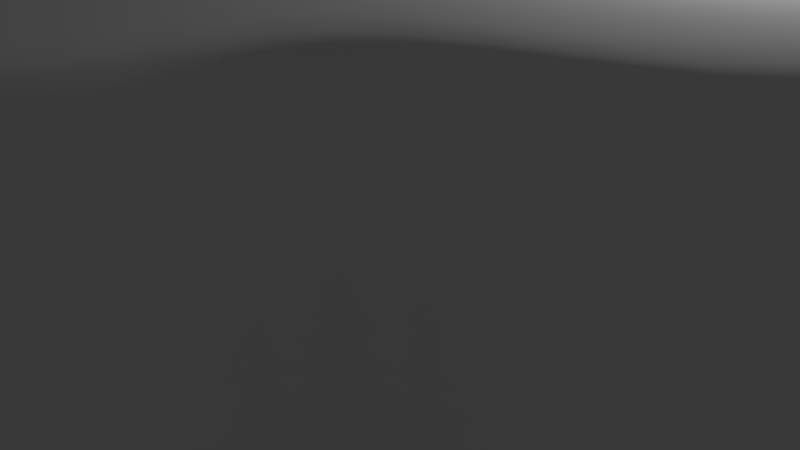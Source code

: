 # Source: TreeStump.blend  (saved by Blender 2.77.0; exported with 4.5.12 LTS)
import bpy
from mathutils import Matrix  # noqa: F401  (used for matrix-valued properties, if any)

bpy.ops.wm.read_factory_settings(use_empty=True)
scene = bpy.context.scene
scene.name = 'Scene'

# ---- collections
col_collection_1 = bpy.data.collections.new('Collection 1'); scene.collection.children.link(col_collection_1)

# ---- images (referenced by path relative to the original .blend; pixels are not part of the script)
import os
ASSET_DIR = os.environ.get("B2B_ASSET_DIR", "")  # directory of the original .blend (textures are referenced by path, not embedded)
HERE = os.path.dirname(os.path.abspath(__file__))  # packed textures are extracted next to this script under _unpacked/

def load_image(name, relpath, width, height, colorspace="sRGB"):
    """Load a texture the original file referenced (path relative to the .blend, or extracted next to this script)."""
    p = next((c for c in (os.path.join(HERE, relpath), os.path.join(ASSET_DIR, relpath)) if relpath and os.path.exists(c)), "")
    if p:
        img = bpy.data.images.load(p, check_existing=True)
        img.name = name
    else:  # same state as the original file: an image datablock whose file is absent (Cycles renders it pink)
        img = bpy.data.images.new(name, width, height)
        img.source = "FILE"
        img.filepath = "//" + (relpath or name)
    img.colorspace_settings.name = colorspace
    return img
img_stumptex = load_image('StumpTex', '_unpacked/StumpTex.a200248d.png', 512, 512, 'sRGB')

# ---- materials (node trees are filled in below, after node groups)
mat_material_001 = bpy.data.materials.new('Material.001')
mat_material_001.alpha_threshold = 0.0
mat_material_001.roughness = 0.5

# ---- material node trees
mat_material_001.use_nodes = True; mat_material_001.node_tree.nodes.clear()
_N = mat_material_001.node_tree.nodes; _L = mat_material_001.node_tree.links
n0 = _N.new('ShaderNodeOutputMaterial'); n0.name = 'Material Output'; n0.location = (300, 300)
n1 = _N.new('ShaderNodeBsdfDiffuse'); n1.name = 'Diffuse BSDF'; n1.location = (10, 300)
n2 = _N.new('ShaderNodeTexImage'); n2.name = 'Image Texture'; n2.location = (0, 0)
n2.width = 140
n2.image = img_stumptex
_L.new(n1.outputs[0], n0.inputs[0])
n0.is_active_output = True

# ---- world
world_world = bpy.data.worlds.new('World'); scene.world = world_world
world_world.color = (0.05088, 0.05088, 0.05088)
world_world.use_sun_shadow = False
world_world.sun_shadow_jitter_overblur = 0.0
world_world.cycles.sampling_method = 'MANUAL'

# ---- cameras
cam_camera = bpy.data.cameras.new('Camera')
cam_camera.clip_end = 100.0
cam_camera.lens = 35.0
cam_camera.sensor_width = 32.0
cam_camera.sensor_height = 18.0
cam_camera.ortho_scale = 7.314
cam_camera.dof.focus_distance = 0.0

# ---- lights
light_lamp = bpy.data.lights.new('Lamp', 'POINT')
light_lamp.transmission_factor = 0.0
light_lamp.cutoff_distance = 30.0
light_lamp.energy = 100.0
light_lamp.shadow_buffer_clip_start = 1.001
light_lamp.shadow_soft_size = 0.1
light_lamp.shadow_maximum_resolution = 0.006
light_lamp.use_absolute_resolution = True

# ---- meshes
me_circle = bpy.data.meshes.new('Circle')
me_circle.from_pydata([(0.00317, 1.32, 0.0), (-0.4958, 1.221, 0.0), (-0.8957, 0.9842, 0.0), (-1.201, 0.515, 0.0), (-1.301, 0.01601, 0.0), (-0.6354, -0.1942, 0.0), (-0.9188, -0.9059, 0.0), (-0.4958, -1.189, 0.0), (0.00317, -1.288, 0.0), (0.5021, -1.189, 0.0), (0.44, -0.4324, 0.0), (1.208, -0.4829, 0.0), (1.307, 0.01601, 0.0), (1.208, 0.515, 0.0), (0.9133, 0.5871, 0.0), (0.5021, 1.221, 0.0), (1.017e-08, 1.273, 0.5581), (-0.4872, 1.176, 0.5581), (-0.8824, 0.9356, 0.5581), (-1.176, 0.4872, 0.5581), (-1.273, -5.869e-08, 0.5581), (-0.742, -0.2657, 0.5581), (-0.9001, -0.9001, 0.5581), (-0.4872, -1.176, 0.5581), (-1.82e-07, -1.273, 0.5581), (0.4871, -1.176, 0.5581), (0.5281, -0.5369, 0.5581), (1.176, -0.4872, 0.5581), (1.273, 1.213e-08, 0.5581), (1.176, 0.4872, 0.5581), (0.8166, 0.684, 0.5581), (0.4871, 1.176, 0.5581), (-2.98e-08, 0.0, 0.5581), (2.239e-08, 1.601, -0.3303), (-0.6127, 1.479, -0.3303), (-1.114, 1.168, -0.3303), (-1.479, 0.6127, -0.3303), (-1.601, -7.67e-08, -0.3303), (-1.045, -0.3912, -0.3303), (-1.132, -1.132, -0.3303), (-0.6127, -1.479, -0.3303), (-2.194e-07, -1.601, -0.3303), (0.6127, -1.479, -0.3303), (0.7601, -0.7689, -0.3303), (1.479, -0.6127, -0.3303), (1.601, 1.238e-08, -0.3303), (1.479, 0.6127, -0.3303), (0.959, 0.9795, -0.3303), (0.6127, 1.479, -0.3303), (0.0, 0.0, -0.3303), (-0.1631, -1.255, 0.0), (-0.3295, -1.222, 0.0), (-0.1624, -1.241, 0.5581), (-0.3248, -1.208, 0.5581), (-0.2042, -1.56, -0.3303), (-0.4085, -1.52, -0.3303), (1.081, 0.4466, 0.2331), (0.7865, 0.5641, 0.2331), (-0.9184, 0.9931, -0.07162), (-1.228, 0.519, -0.07162), (0.5018, -0.5007, -0.07162), (1.232, -0.5001, -0.07162), (-1.329, 0.009453, -0.07162), (1.334, 0.009453, -0.07162), (-0.7126, -0.2371, -0.07162), (1.232, 0.519, -0.07162), (-0.9395, -0.9321, -0.07162), (0.8937, 0.6593, -0.07162), (-0.5075, -1.221, -0.07162), (0.5117, 1.24, -0.07162), (0.002106, -1.322, -0.07162), (0.002106, 1.341, -0.07162), (-0.5075, 1.24, -0.07162), (0.5117, -1.221, -0.07162), (-0.1678, -1.288, -0.07162), (-0.3376, -1.255, -0.07162), (-0.8721, 0.9255, 0.5124), (0.5149, -0.524, 0.5124), (-3.48e-05, 1.258, 0.5124), (-1.163, 0.4815, 0.5124), (1.163, -0.4818, 0.5124), (-1.259, -0.0001729, 0.5124), (1.259, -0.0001728, 0.5124), (-0.7253, -0.2586, 0.5124), (1.163, 0.4815, 0.5124), (-0.89, -0.8901, 0.5124), (0.8123, 0.6671, 0.5124), (-0.4817, -1.163, 0.5124), (0.4816, 1.163, 0.5124), (-3.499e-05, -1.259, 0.5124), (-0.4817, 1.163, 0.5124), (0.4816, -1.163, 0.5124), (-0.1606, -1.227, 0.5124), (-0.3211, -1.195, 0.5124)], [], [(79, 19, 18, 76), (80, 27, 26, 77), (81, 20, 19, 79), (82, 28, 27, 80), (83, 21, 20, 81), (84, 29, 28, 82), (85, 22, 21, 83), (86, 30, 29, 84), (87, 23, 22, 85), (88, 31, 30, 86), (93, 53, 23, 87), (90, 17, 16, 78), (78, 16, 31, 88), (91, 25, 24, 89), (76, 18, 17, 90), (77, 26, 25, 91), (25, 32, 24), (18, 32, 17), (26, 32, 25), (19, 32, 18), (27, 32, 26), (20, 32, 19), (28, 32, 27), (21, 32, 20), (29, 32, 28), (22, 32, 21), (30, 32, 29), (23, 32, 22), (31, 32, 30), (24, 32, 23, 53, 52), (17, 32, 16), (16, 32, 31), (59, 58, 35, 36), (61, 60, 43, 44), (62, 59, 36, 37), (63, 61, 44, 45), (64, 62, 37, 38), (65, 63, 45, 46), (66, 64, 38, 39), (67, 65, 46, 47), (68, 66, 39, 40), (69, 67, 47, 48), (75, 68, 40, 55), (72, 71, 33, 34), (71, 69, 48, 33), (73, 70, 41, 42), (58, 72, 34, 35), (60, 73, 42, 43), (46, 45, 49), (39, 38, 49), (47, 46, 49), (40, 39, 49), (48, 47, 49), (41, 54, 55, 40, 49), (34, 33, 49), (33, 48, 49), (42, 41, 49), (35, 34, 49), (43, 42, 49), (36, 35, 49), (44, 43, 49), (37, 36, 49), (45, 44, 49), (38, 37, 49), (70, 74, 54, 41), (74, 75, 55, 54), (89, 24, 52, 92), (92, 52, 53, 93), (14, 57, 56, 13), (50, 51, 75, 74), (8, 50, 74, 70), (10, 9, 73, 60), (2, 1, 72, 58), (9, 8, 70, 73), (0, 15, 69, 71), (1, 0, 71, 72), (51, 7, 68, 75), (15, 14, 67, 69), (7, 6, 66, 68), (14, 13, 65, 67), (6, 5, 64, 66), (13, 12, 63, 65), (5, 4, 62, 64), (12, 11, 61, 63), (4, 3, 59, 62), (11, 10, 60, 61), (3, 2, 58, 59), (1, 90, 78, 0), (51, 93, 87, 7), (5, 83, 81, 4), (15, 88, 86, 57, 14), (12, 82, 80, 11), (9, 91, 89, 8), (3, 79, 76, 2), (7, 87, 85, 6), (6, 85, 83, 5), (50, 92, 93, 51), (57, 86, 84, 56), (11, 80, 77, 10), (0, 78, 88, 15), (4, 81, 79, 3), (8, 89, 92, 50), (10, 77, 91, 9), (2, 76, 90, 1), (13, 56, 84, 82, 12)])
me_circle.polygons.foreach_set('use_smooth', [True] * 105)
_uv = me_circle.uv_layers.new(name='UVMap')
_uv.uv.foreach_set('vector', [0.6313, 0.985, 0.6302, 0.9705, 0.7657, 0.9165, 0.7742, 0.9287, 0.5047, 0.3018, 0.5111, 0.3101, 0.4138, 0.4486, 0.4055, 0.4376, 0.5158, 0.9645, 0.5231, 0.9555, 0.6302, 0.9705, 0.6313, 0.985, 0.6152, 0.2791, 0.6144, 0.2931, 0.5111, 0.3101, 0.5047, 0.3018, 0.4406, 0.8469, 0.4516, 0.8432, 0.5231, 0.9555, 0.5158, 0.9645, 0.7422, 0.3276, 0.7336, 0.3384, 0.6144, 0.2931, 0.6152, 0.2791, 0.2858, 0.8288, 0.2925, 0.817, 0.4516, 0.8432, 0.4525, 0.8559, 0.8132, 0.4187, 0.8028, 0.4286, 0.7336, 0.3384, 0.7422, 0.3276, 0.2117, 0.722, 0.2246, 0.7181, 0.2925, 0.817, 0.2858, 0.8288, 0.9017, 0.5716, 0.8886, 0.576, 0.8028, 0.4286, 0.8132, 0.4187, 0.2066, 0.6695, 0.2192, 0.6685, 0.2246, 0.7181, 0.2117, 0.722, 0.862, 0.8327, 0.8508, 0.8258, 0.8964, 0.7041, 0.9097, 0.7063, 0.9097, 0.7063, 0.8964, 0.7041, 0.8886, 0.576, 0.9017, 0.5716, 0.2512, 0.4934, 0.2584, 0.502, 0.214, 0.5964, 0.2035, 0.5945, 0.7742, 0.9287, 0.7657, 0.9165, 0.8508, 0.8258, 0.862, 0.8327, 0.4055, 0.4376, 0.4138, 0.4486, 0.2584, 0.502, 0.2512, 0.4934, 0.2584, 0.502, 0.5585, 0.6363, 0.214, 0.5964, 0.7657, 0.9165, 0.5585, 0.6363, 0.8508, 0.8258, 0.4138, 0.4486, 0.5585, 0.6363, 0.2584, 0.502, 0.6302, 0.9705, 0.5585, 0.6363, 0.7657, 0.9165, 0.5111, 0.3101, 0.5585, 0.6363, 0.4138, 0.4486, 0.5231, 0.9555, 0.5585, 0.6363, 0.6302, 0.9705, 0.6144, 0.2931, 0.5585, 0.6363, 0.5111, 0.3101, 0.4516, 0.8432, 0.5585, 0.6363, 0.5231, 0.9555, 0.7336, 0.3384, 0.5585, 0.6363, 0.6144, 0.2931, 0.2925, 0.817, 0.5585, 0.6363, 0.4516, 0.8432, 0.8028, 0.4286, 0.5585, 0.6363, 0.7336, 0.3384, 0.2246, 0.7181, 0.5585, 0.6363, 0.2925, 0.817, 0.8886, 0.576, 0.5585, 0.6363, 0.8028, 0.4286, 0.214, 0.5964, 0.5585, 0.6363, 0.2246, 0.7181, 0.2192, 0.6685, 0.2158, 0.6301, 0.8508, 0.8258, 0.5585, 0.6363, 0.8964, 0.7041, 0.8964, 0.7041, 0.5585, 0.6363, 0.8886, 0.576, 0.904, 0.3093, 0.8568, 0.2575, 0.8992, 0.2154, 0.9492, 0.2711, 0.4293, 0.07412, 0.3505, 0.1231, 0.343, 0.06426, 0.4307, 0.005124, 0.9432, 0.3575, 0.904, 0.3093, 0.9492, 0.2711, 0.9909, 0.3235, 0.4995, 0.08181, 0.4293, 0.07412, 0.4307, 0.005124, 0.5098, 0.01427, 0.9472, 0.4376, 0.9432, 0.3575, 0.9909, 0.3235, 0.991, 0.4014, 0.5712, 0.09795, 0.4995, 0.08181, 0.5098, 0.01427, 0.589, 0.03115, 0.08724, 0.1787, 0.0424, 0.2658, 0.01107, 0.2086, 0.05637, 0.1232, 0.6121, 0.1276, 0.5712, 0.09795, 0.589, 0.03115, 0.6556, 0.07923, 0.1478, 0.1463, 0.08724, 0.1787, 0.05637, 0.1232, 0.1201, 0.09311, 0.6997, 0.1457, 0.6121, 0.1276, 0.6556, 0.07923, 0.7309, 0.0891, 0.1672, 0.1384, 0.1478, 0.1463, 0.1201, 0.09311, 0.1415, 0.08593, 0.8109, 0.2196, 0.7579, 0.1813, 0.794, 0.1306, 0.8486, 0.1735, 0.7579, 0.1813, 0.6997, 0.1457, 0.7309, 0.0891, 0.794, 0.1306, 0.2671, 0.09474, 0.2045, 0.1194, 0.181, 0.06392, 0.2468, 0.03371, 0.8568, 0.2575, 0.8109, 0.2196, 0.8486, 0.1735, 0.8992, 0.2154, 0.3505, 0.1231, 0.2671, 0.09474, 0.2468, 0.03371, 0.343, 0.06426, 0.1197, 0.9839, 0.08554, 0.9839, 0.1026, 0.8981, 0.054, 0.8254, 0.09278, 0.8379, 0.1026, 0.8981, 0.1449, 0.96, 0.1197, 0.9839, 0.1026, 0.8981, 0.02986, 0.8495, 0.054, 0.8254, 0.1026, 0.8981, 0.1754, 0.9467, 0.1449, 0.96, 0.1026, 0.8981, 0.0168, 0.8811, 0.02306, 0.8652, 0.02632, 0.8573, 0.02986, 0.8495, 0.1026, 0.8981, 0.1884, 0.8811, 0.1884, 0.9152, 0.1026, 0.8981, 0.1884, 0.9152, 0.1754, 0.9467, 0.1026, 0.8981, 0.0168, 0.9152, 0.0168, 0.8811, 0.1026, 0.8981, 0.1771, 0.8508, 0.1884, 0.8811, 0.1026, 0.8981, 0.0533, 0.9307, 0.0168, 0.9152, 0.1026, 0.8981, 0.1512, 0.8254, 0.1771, 0.8508, 0.1026, 0.8981, 0.054, 0.9709, 0.0533, 0.9307, 0.1026, 0.8981, 0.1197, 0.8123, 0.1512, 0.8254, 0.1026, 0.8981, 0.08554, 0.9839, 0.054, 0.9709, 0.1026, 0.8981, 0.09278, 0.8379, 0.1197, 0.8123, 0.1026, 0.8981, 0.2045, 0.1194, 0.1862, 0.1294, 0.1617, 0.07603, 0.181, 0.06392, 0.1862, 0.1294, 0.1672, 0.1384, 0.1415, 0.08593, 0.1617, 0.07603, 0.2035, 0.5945, 0.214, 0.5964, 0.2158, 0.6301, 0.2048, 0.6308, 0.2048, 0.6308, 0.2158, 0.6301, 0.2192, 0.6685, 0.2066, 0.6695, 0.6032, 0.1401, 0.5971, 0.1674, 0.5546, 0.158, 0.5683, 0.1197, 0.1931, 0.1452, 0.1751, 0.1539, 0.1672, 0.1384, 0.1862, 0.1294, 0.2116, 0.1359, 0.1931, 0.1452, 0.1862, 0.1294, 0.2045, 0.1194, 0.3515, 0.1334, 0.2765, 0.1109, 0.2671, 0.09474, 0.3505, 0.1231, 0.8439, 0.2704, 0.7999, 0.2335, 0.8109, 0.2196, 0.8568, 0.2575, 0.2765, 0.1109, 0.2116, 0.1359, 0.2045, 0.1194, 0.2671, 0.09474, 0.7476, 0.1965, 0.689, 0.162, 0.6997, 0.1457, 0.7579, 0.1813, 0.7999, 0.2335, 0.7476, 0.1965, 0.7579, 0.1813, 0.8109, 0.2196, 0.1751, 0.1539, 0.1561, 0.1625, 0.1478, 0.1463, 0.1672, 0.1384, 0.689, 0.162, 0.6032, 0.1401, 0.6121, 0.1276, 0.6997, 0.1457, 0.1561, 0.1625, 0.09368, 0.1972, 0.08724, 0.1787, 0.1478, 0.1463, 0.6032, 0.1401, 0.5683, 0.1197, 0.5712, 0.09795, 0.6121, 0.1276, 0.09368, 0.1972, 0.04927, 0.2796, 0.0424, 0.2658, 0.08724, 0.1787, 0.5683, 0.1197, 0.4966, 0.1008, 0.4995, 0.08181, 0.5712, 0.09795, 0.9375, 0.447, 0.9316, 0.37, 0.9432, 0.3575, 0.9472, 0.4376, 0.4966, 0.1008, 0.4249, 0.09232, 0.4293, 0.07412, 0.4995, 0.08181, 0.9316, 0.37, 0.8906, 0.3207, 0.904, 0.3093, 0.9432, 0.3575, 0.4249, 0.09232, 0.3515, 0.1334, 0.3505, 0.1231, 0.4293, 0.07412, 0.8906, 0.3207, 0.8439, 0.2704, 0.8568, 0.2575, 0.904, 0.3093, 0.7999, 0.2335, 0.7578, 0.2899, 0.7112, 0.2601, 0.7476, 0.1965, 0.1751, 0.1539, 0.2056, 0.2154, 0.1907, 0.2249, 0.1561, 0.1625, 0.9375, 0.447, 0.8977, 0.4495, 0.8669, 0.406, 0.9316, 0.37, 0.689, 0.162, 0.6588, 0.2349, 0.5921, 0.2042, 0.5971, 0.1674, 0.6032, 0.1401, 0.4966, 0.1008, 0.4841, 0.1822, 0.425, 0.1765, 0.4249, 0.09232, 0.2765, 0.1109, 0.2901, 0.1891, 0.2391, 0.202, 0.2116, 0.1359, 0.8906, 0.3207, 0.8379, 0.3649, 0.7968, 0.3232, 0.8439, 0.2704, 0.1561, 0.1625, 0.1907, 0.2249, 0.1499, 0.2575, 0.09368, 0.1972, 0.09368, 0.1972, 0.1499, 0.2575, 0.09495, 0.3001, 0.04927, 0.2796, 0.1931, 0.1452, 0.2221, 0.2077, 0.2056, 0.2154, 0.1751, 0.1539, 0.5971, 0.1674, 0.5921, 0.2042, 0.5444, 0.1964, 0.5546, 0.158, 0.4249, 0.09232, 0.425, 0.1765, 0.3548, 0.1672, 0.3515, 0.1334, 0.7476, 0.1965, 0.7112, 0.2601, 0.6588, 0.2349, 0.689, 0.162, 0.9316, 0.37, 0.8669, 0.406, 0.8379, 0.3649, 0.8906, 0.3207, 0.2116, 0.1359, 0.2391, 0.202, 0.2221, 0.2077, 0.1931, 0.1452, 0.3515, 0.1334, 0.3548, 0.1672, 0.2901, 0.1891, 0.2765, 0.1109, 0.8439, 0.2704, 0.7968, 0.3232, 0.7578, 0.2899, 0.7999, 0.2335, 0.5683, 0.1197, 0.5546, 0.158, 0.5444, 0.1964, 0.4841, 0.1822, 0.4966, 0.1008])
me_circle.materials.append(mat_material_001)
me_circle.use_remesh_preserve_volume = False
me_circle.use_remesh_preserve_attributes = False
me_circle.use_mirror_vertex_groups = False
me_circle.use_paint_bone_selection = False
me_circle.use_paint_mask = True
me_circle.update()

# ---- objects
ob_circle = bpy.data.objects.new('Circle', me_circle)
ob_lamp = bpy.data.objects.new('Lamp', light_lamp)
ob_camera = bpy.data.objects.new('Camera', cam_camera)

# ---- transforms, parenting, visibility, modifiers, constraints
ob_circle.location = (0.0, 0.0, 1.221)
ob_circle.scale = (5.015, 5.015, 5.015)
ob_circle.lineart.crease_threshold = 0.0
_m = ob_circle.modifiers.new('Subsurf', 'SUBSURF')
_m.uv_smooth = 'PRESERVE_CORNERS'
_m.quality = 2
_m.levels = 2
_m.show_only_control_edges = False
ob_lamp.location = (4.076, 1.005, 5.904)
ob_lamp.rotation_euler = (0.6503, 0.05522, 1.866)
ob_lamp.lock_rotations_4d = False
ob_lamp.empty_display_type = 'ARROWS'
ob_lamp.color = (0.0, 0.0, 0.0, 0.0)
ob_lamp.lineart.crease_threshold = 0.0
ob_camera.location = (7.481, -6.508, 5.344)
ob_camera.rotation_euler = (1.109, 0.01082, 0.8149)
ob_camera.lock_rotations_4d = False
ob_camera.empty_display_type = 'ARROWS'
ob_camera.color = (0.0, 0.0, 0.0, 0.0)
ob_camera.display_type = 'WIRE'
ob_camera.lineart.crease_threshold = 0.0

# ---- collection membership
col_collection_1.objects.link(ob_circle)
col_collection_1.objects.link(ob_lamp)
col_collection_1.objects.link(ob_camera)

# ---- scene / render settings (as saved in the file)
scene.camera = ob_camera
scene.frame_start = 1; scene.frame_end = 250; scene.frame_set(1)
scene.render.engine = 'CYCLES'
scene.render.resolution_percentage = 50
scene.render.dither_intensity = 0.0
scene.cycles.use_denoising = False
scene.cycles.samples = 128
scene.cycles.sampling_pattern = 'TABULATED_SOBOL'
scene.cycles.light_sampling_threshold = 0.0
scene.cycles.use_adaptive_sampling = False
scene.cycles.use_light_tree = False
scene.cycles.blur_glossy = 0.0
scene.cycles.sample_clamp_indirect = 0.0
scene.view_settings.view_transform = 'Standard'
bpy.context.view_layer.update()
